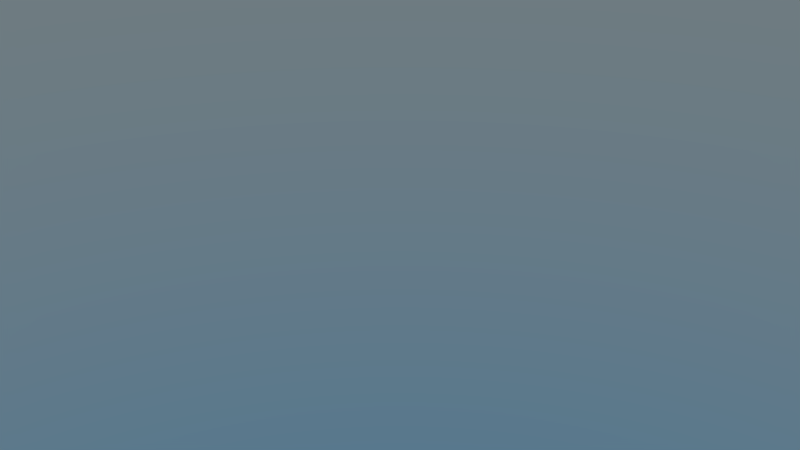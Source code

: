 # Source: Location-Main.blend  (saved by Blender 2.78.0; exported with 4.5.12 LTS)
import bpy
from mathutils import Matrix  # noqa: F401  (used for matrix-valued properties, if any)

bpy.ops.wm.read_factory_settings(use_empty=True)
scene = bpy.context.scene
scene.name = 'TheFall'

# ---- collections
col_collection_1_002 = bpy.data.collections.new('Collection 1.002'); scene.collection.children.link(col_collection_1_002)
col_collection_2 = bpy.data.collections.new('Collection 2'); scene.collection.children.link(col_collection_2)
col_collection_2.hide_render = True
col_collection_2.hide_viewport = True
col_beziercurvepathwalkergroup = bpy.data.collections.new('BezierCurvePathWalkerGroup')  # instanced only; not linked into the scene

# ---- world
world_world_location_main = bpy.data.worlds.new('World-Location-Main'); scene.world = world_world_location_main
world_world_location_main.use_nodes = True; world_world_location_main.node_tree.nodes.clear()
_N = world_world_location_main.node_tree.nodes; _L = world_world_location_main.node_tree.links
n0 = _N.new('ShaderNodeOutputWorld'); n0.name = 'World Output'; n0.location = (300, 300)
n1 = _N.new('ShaderNodeBackground'); n1.name = 'Background'; n1.location = (10, 300)
n1.inputs[1].default_value = 0.5
n2 = _N.new('ShaderNodeTexSky'); n2.name = 'Sky Texture'; n2.location = (-190, 300)
n2.sky_type = 'HOSEK_WILKIE'
n2.ground_albedo = 1.0
n2.sun_elevation = 1.571
_L.new(n1.outputs[0], n0.inputs[0])
_L.new(n2.outputs[0], n1.inputs[0])
n0.is_active_output = True
world_world_location_main.color = (0.05088, 0.05088, 0.05088)
world_world_location_main.use_sun_shadow = False
world_world_location_main.sun_shadow_jitter_overblur = 0.0
world_world_location_main.cycles.sampling_method = 'MANUAL'

# ---- cameras
cam_camerafall = bpy.data.cameras.new('CameraFall')
cam_camerafall.clip_end = 200.0
cam_camerafall.lens = 35.0
cam_camerafall.sensor_width = 32.0
cam_camerafall.sensor_height = 18.0
cam_camerafall.display_size = 2.0
cam_camerafall.show_composition_thirds = True
cam_camerafall.dof.focus_distance = 0.0
cam_camerafall.dof.aperture_fstop = 128.0
cam_camerafall.dof.aperture_blades = 6

# ---- objects
ob_sun = bpy.data.objects.new('Sun', None)
ob_camera_fall = bpy.data.objects.new('Camera-Fall', cam_camerafall)
ob_islandgroup = bpy.data.objects.new('IslandGroup', None)
ob_beziercurvepathwalkergroup = bpy.data.objects.new('BezierCurvePathWalkerGroup', None)
ob_ocean = bpy.data.objects.new('Ocean', None)

# ---- transforms, parenting, visibility, modifiers, constraints
ob_sun.location = (0.0, 0.0, 0.0)
ob_camera_fall.location = (-25.45, -9.795, 10.08)
ob_camera_fall.rotation_euler = (1.032, 1.664e-06, -1.319)
ob_camera_fall.lineart.crease_threshold = 0.0
ob_islandgroup.location = (0.0, 0.0, 0.0)
ob_beziercurvepathwalkergroup.parent = ob_islandgroup
ob_beziercurvepathwalkergroup.location = (0.0, 0.0, 0.0)
ob_beziercurvepathwalkergroup.empty_image_offset = (0.0, 0.0)
ob_beziercurvepathwalkergroup.show_instancer_for_render = False
ob_beziercurvepathwalkergroup.instance_type = 'COLLECTION'
ob_beziercurvepathwalkergroup.lineart.crease_threshold = 0.0
ob_ocean.location = (0.0, 0.0, 0.0)
ob_beziercurvepathwalkergroup.instance_collection = col_beziercurvepathwalkergroup

# ---- collection membership
col_collection_1_002.objects.link(ob_sun)
col_collection_1_002.objects.link(ob_camera_fall)
col_collection_1_002.objects.link(ob_islandgroup)
col_collection_1_002.objects.link(ob_beziercurvepathwalkergroup)
col_collection_2.objects.link(ob_ocean)

# ---- scene / render settings (as saved in the file)
scene.camera = ob_camera_fall
scene.frame_start = 1; scene.frame_end = 1056; scene.frame_set(1)
scene.render.engine = 'CYCLES'
scene.render.image_settings.color_mode = 'RGB'
scene.render.resolution_percentage = 50
scene.render.dither_intensity = 0.0
scene.render.use_placeholder = True
scene.render.use_overwrite = False
scene.render.use_stamp_camera = False
scene.render.use_stamp_note = True
scene.render.use_stamp_filename = False
scene.render.use_stamp_labels = False
scene.render.stamp_foreground = (0.5, 0.5, 0.5, 1.0)
scene.render.stamp_background = (0.0, 0.0, 0.0, 1.0)
scene.cycles.use_denoising = False
scene.cycles.samples = 64
scene.cycles.sampling_pattern = 'TABULATED_SOBOL'
scene.cycles.light_sampling_threshold = 0.0
scene.cycles.use_adaptive_sampling = False
scene.cycles.use_light_tree = False
scene.cycles.caustics_reflective = False
scene.cycles.caustics_refractive = False
scene.cycles.blur_glossy = 0.0
scene.cycles.max_bounces = 8
scene.cycles.transmission_bounces = 4
scene.cycles.transparent_max_bounces = 1
scene.cycles.sample_clamp_indirect = 0.0
scene.view_settings.view_transform = 'Filmic'
bpy.context.view_layer.update()
